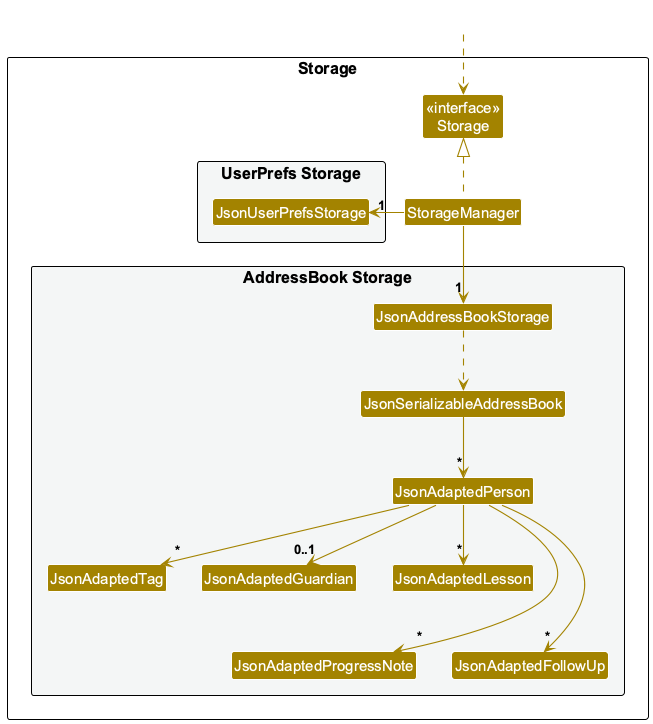

The diagram above was rendered by PlantUML. Its source (embedded in the PNG):
@startuml
skinparamlocked defaultFontName Arial
!include style.puml
skinparam arrowThickness 1.1
skinparam arrowColor STORAGE_COLOR
skinparam classBackgroundColor STORAGE_COLOR

package Storage as StoragePackage {

Class "<<interface>>\nStorage" as Storage
Class StorageManager

package "UserPrefs Storage" #F4F6F6{
Class JsonUserPrefsStorage
}

package "AddressBook Storage" #F4F6F6{
Class JsonAddressBookStorage
Class JsonSerializableAddressBook
Class JsonAdaptedPerson
Class JsonAdaptedTag
Class JsonAdaptedGuardian
Class JsonAdaptedLesson
Class JsonAdaptedProgressNote
Class JsonAdaptedFollowUp
}

}

Class HiddenOutside #FFFFFF
HiddenOutside ..> Storage

StorageManager .up.|> Storage
StorageManager -left-> "1" JsonUserPrefsStorage
StorageManager -down-> "1" JsonAddressBookStorage

JsonAddressBookStorage ..> JsonSerializableAddressBook
JsonSerializableAddressBook --> "*" JsonAdaptedPerson
JsonAdaptedPerson --> "*" JsonAdaptedTag
JsonAdaptedPerson --> "0..1" JsonAdaptedGuardian
JsonAdaptedPerson --> "*" JsonAdaptedLesson
JsonAdaptedPerson ---> "*" JsonAdaptedProgressNote
JsonAdaptedPerson ---> "*" JsonAdaptedFollowUp

@enduml